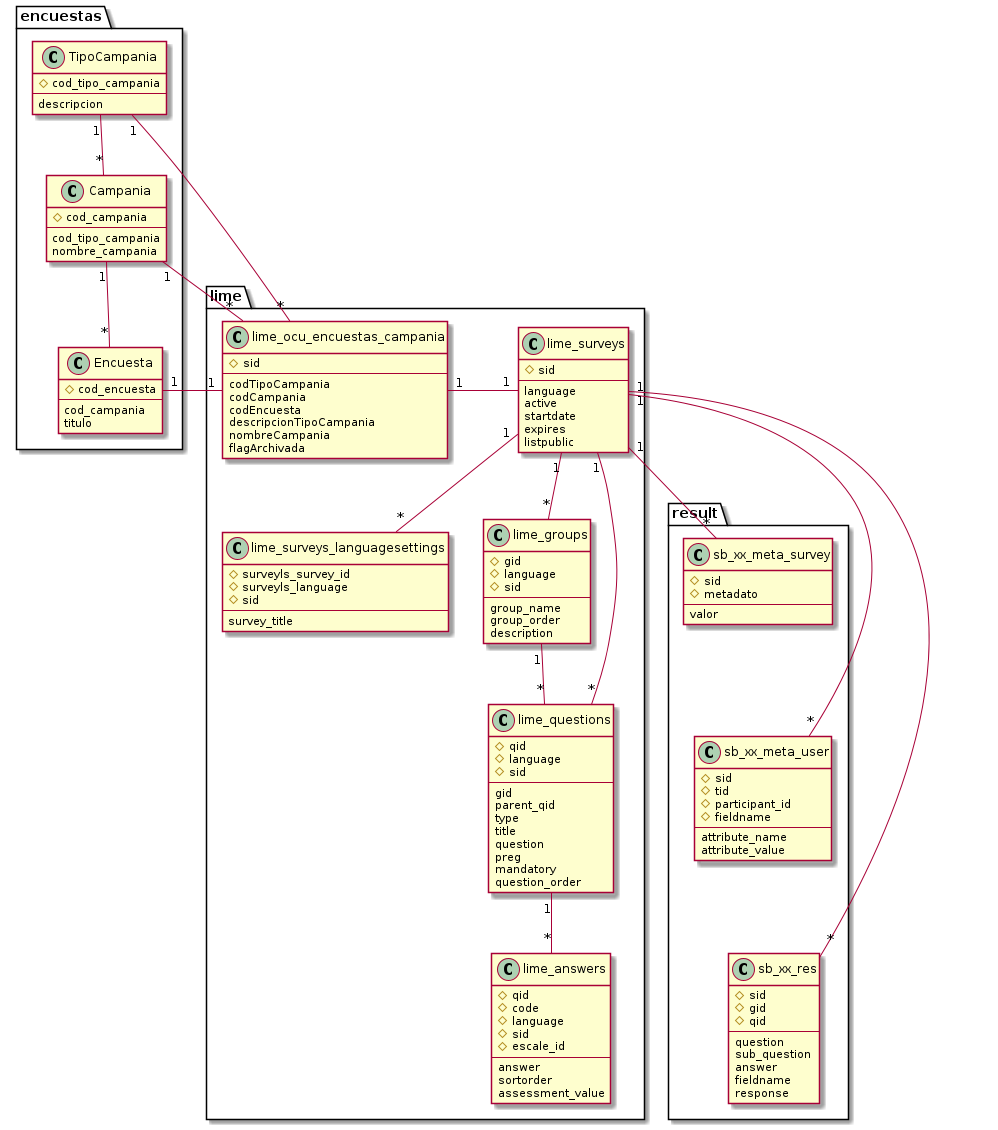

The diagram above was rendered by PlantUML. Its source (embedded in the PNG):
@startuml

package encuestas {
	class TipoCampania {
		#cod_tipo_campania
		--
		descripcion
	}
	
	class Campania {
		#cod_campania
		--
		cod_tipo_campania
		nombre_campania
	}
	
	class Encuesta {
		#cod_encuesta
		--
		cod_campania
		titulo
	}
	
	TipoCampania "1"--"*" Campania
	Campania "1"--"*" Encuesta
}

package lime {
	class lime_ocu_encuestas_campania {
		#sid
		--
		codTipoCampania
		codCampania
		codEncuesta
		descripcionTipoCampania
		nombreCampania
		flagArchivada	
	}
	
	class lime_surveys {
		#sid
		--
		language
		active
		startdate
		expires
		listpublic
	}

	class lime_surveys_languagesettings {
		#surveyls_survey_id
		#surveyls_language
		#sid
		--
		survey_title
	}
	
	class lime_groups {
		#gid
		#language
		#sid
		--
		group_name
		group_order
		description
	}

	class lime_questions {
		#qid
		#language
		#sid
		--
		gid
		parent_qid
		type
		title
		question
		preg
		mandatory
		question_order
	}

	class lime_answers {
		#qid
		#code
		#language
		#sid
		#escale_id
		--
		answer
		sortorder
		assessment_value
	}
	lime_ocu_encuestas_campania "1"-right-"1" lime_surveys
	lime_surveys "1"--"*" lime_surveys_languagesettings	
	lime_surveys "1"--"*" lime_groups
	lime_surveys "1"--"*" lime_questions
	lime_groups "1"--"*" lime_questions
	lime_questions "1"--"*" lime_answers

}


package result {
	class sb_xx_meta_survey {
		#sid
		#metadato
		--
		valor
	}

	class sb_xx_meta_user {
		#sid
		#tid
		#participant_id
		#fieldname
		--
		attribute_name
		attribute_value
	}

	class sb_xx_res {
		#sid
		#gid
		#qid
		--
		question
		sub_question
		answer
		fieldname
		response
	}
	
	sb_xx_meta_survey -[hidden]- sb_xx_meta_user
	sb_xx_meta_user -[hidden]- sb_xx_res
}

TipoCampania "1"--"*" lime_ocu_encuestas_campania  
Campania "1"--"*" lime_ocu_encuestas_campania   
Encuesta "1"-right-"1" lime_ocu_encuestas_campania
lime_surveys "1"--"*" sb_xx_meta_survey
lime_surveys "1"--"*" sb_xx_meta_user
lime_surveys "1"--"*" sb_xx_res


@enduml